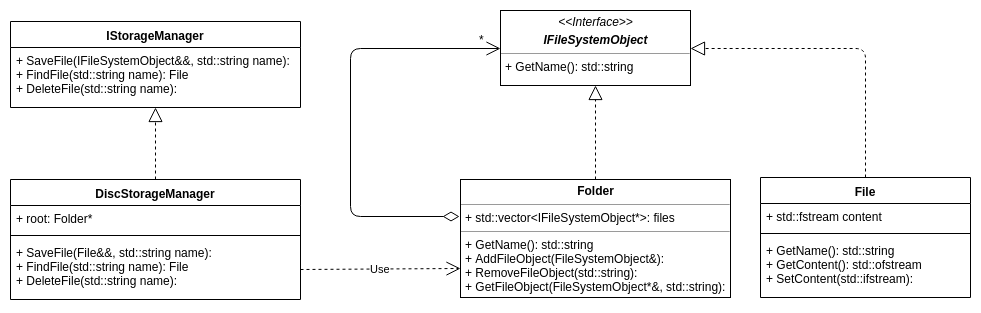

The diagram above was exported from draw.io. Its source (the exported page's mxGraphModel, read from the mxfile embedded in the PNG):
<mxGraphModel dx="1860" dy="511" grid="1" gridSize="10" guides="1" tooltips="1" connect="1" arrows="1" fold="1" page="1" pageScale="1" pageWidth="850" pageHeight="1100" math="0" shadow="0">
  <root>
    <mxCell id="0" />
    <mxCell id="1" parent="0" />
    <mxCell id="6cxApuuj_jjiY90LIcF4-1" value="&lt;p style=&quot;margin: 0px ; margin-top: 4px ; text-align: center&quot;&gt;&lt;i&gt;&amp;lt;&amp;lt;Interface&amp;gt;&amp;gt;&lt;/i&gt;&lt;br&gt;&lt;/p&gt;&lt;p style=&quot;margin: 0px ; margin-top: 4px ; text-align: center&quot;&gt;&lt;i&gt;&lt;b&gt;IFileSystemObject&lt;/b&gt;&lt;/i&gt;&lt;/p&gt;&lt;hr size=&quot;1&quot;&gt;&lt;p style=&quot;margin: 0px ; margin-left: 4px&quot;&gt;+ GetName(): std::string&lt;/p&gt;" style="verticalAlign=top;align=left;overflow=fill;fontSize=12;fontFamily=Helvetica;html=1;" parent="1" vertex="1">
      <mxGeometry x="230" y="75" width="190" height="75" as="geometry" />
    </mxCell>
    <mxCell id="6cxApuuj_jjiY90LIcF4-5" value="File" style="swimlane;fontStyle=1;align=center;verticalAlign=top;childLayout=stackLayout;horizontal=1;startSize=26;horizontalStack=0;resizeParent=1;resizeParentMax=0;resizeLast=0;collapsible=1;marginBottom=0;" parent="1" vertex="1">
      <mxGeometry x="490" y="242" width="210" height="120" as="geometry" />
    </mxCell>
    <mxCell id="6cxApuuj_jjiY90LIcF4-6" value="+ std::fstream content" style="text;strokeColor=none;fillColor=none;align=left;verticalAlign=top;spacingLeft=4;spacingRight=4;overflow=hidden;rotatable=0;points=[[0,0.5],[1,0.5]];portConstraint=eastwest;" parent="6cxApuuj_jjiY90LIcF4-5" vertex="1">
      <mxGeometry y="26" width="210" height="26" as="geometry" />
    </mxCell>
    <mxCell id="6cxApuuj_jjiY90LIcF4-7" value="" style="line;strokeWidth=1;fillColor=none;align=left;verticalAlign=middle;spacingTop=-1;spacingLeft=3;spacingRight=3;rotatable=0;labelPosition=right;points=[];portConstraint=eastwest;" parent="6cxApuuj_jjiY90LIcF4-5" vertex="1">
      <mxGeometry y="52" width="210" height="8" as="geometry" />
    </mxCell>
    <mxCell id="6cxApuuj_jjiY90LIcF4-8" value="+ GetName(): std::string&#10;+ GetContent(): std::ofstream&#10;+ SetContent(std::ifstream):&#10;" style="text;strokeColor=none;fillColor=none;align=left;verticalAlign=top;spacingLeft=4;spacingRight=4;overflow=hidden;rotatable=0;points=[[0,0.5],[1,0.5]];portConstraint=eastwest;" parent="6cxApuuj_jjiY90LIcF4-5" vertex="1">
      <mxGeometry y="60" width="210" height="60" as="geometry" />
    </mxCell>
    <mxCell id="6cxApuuj_jjiY90LIcF4-9" value="&lt;p style=&quot;margin: 0px ; margin-top: 4px ; text-align: center&quot;&gt;&lt;b&gt;Folder&lt;/b&gt;&lt;/p&gt;&lt;hr size=&quot;1&quot;&gt;&lt;p style=&quot;margin: 0px ; margin-left: 4px&quot;&gt;+ std::vector&amp;lt;IFileSystemObject*&amp;gt;: files&lt;/p&gt;&lt;hr size=&quot;1&quot;&gt;&lt;p style=&quot;margin: 0px ; margin-left: 4px&quot;&gt;+ GetName(): std::string&lt;/p&gt;&lt;p style=&quot;margin: 0px ; margin-left: 4px&quot;&gt;+ AddFileObject(FileSystemObject&amp;amp;):&lt;/p&gt;&lt;p style=&quot;margin: 0px ; margin-left: 4px&quot;&gt;+ RemoveFileObject(std::string):&lt;/p&gt;&lt;p style=&quot;margin: 0px ; margin-left: 4px&quot;&gt;+ GetFileObject(FileSystemObject*&amp;amp;, std::string):&lt;/p&gt;" style="verticalAlign=top;align=left;overflow=fill;fontSize=12;fontFamily=Helvetica;html=1;" parent="1" vertex="1">
      <mxGeometry x="190" y="244" width="270" height="118" as="geometry" />
    </mxCell>
    <mxCell id="6cxApuuj_jjiY90LIcF4-13" value="&lt;br&gt;&lt;br&gt;" style="endArrow=open;html=1;endSize=12;startArrow=diamondThin;startSize=14;startFill=0;edgeStyle=orthogonalEdgeStyle;align=left;verticalAlign=bottom;entryX=0;entryY=0.5;entryDx=0;entryDy=0;exitX=-0.004;exitY=0.314;exitDx=0;exitDy=0;exitPerimeter=0;" parent="1" source="6cxApuuj_jjiY90LIcF4-9" target="6cxApuuj_jjiY90LIcF4-1" edge="1">
      <mxGeometry x="-1" y="3" relative="1" as="geometry">
        <mxPoint x="160" y="210" as="sourcePoint" />
        <mxPoint x="200" y="190" as="targetPoint" />
        <Array as="points">
          <mxPoint x="80" y="281" />
          <mxPoint x="80" y="113" />
        </Array>
      </mxGeometry>
    </mxCell>
    <mxCell id="6cxApuuj_jjiY90LIcF4-14" value="*" style="text;html=1;resizable=0;points=[];autosize=1;align=left;verticalAlign=top;spacingTop=-4;" parent="1" vertex="1">
      <mxGeometry x="207" y="95" width="20" height="20" as="geometry" />
    </mxCell>
    <mxCell id="6cxApuuj_jjiY90LIcF4-16" value="" style="endArrow=block;dashed=1;endFill=0;endSize=12;html=1;entryX=0.5;entryY=1;entryDx=0;entryDy=0;exitX=0.5;exitY=0;exitDx=0;exitDy=0;" parent="1" source="6cxApuuj_jjiY90LIcF4-9" target="6cxApuuj_jjiY90LIcF4-1" edge="1">
      <mxGeometry width="160" relative="1" as="geometry">
        <mxPoint x="300" y="190" as="sourcePoint" />
        <mxPoint x="460" y="190" as="targetPoint" />
      </mxGeometry>
    </mxCell>
    <mxCell id="6cxApuuj_jjiY90LIcF4-17" value="" style="endArrow=block;dashed=1;endFill=0;endSize=12;html=1;entryX=1;entryY=0.5;entryDx=0;entryDy=0;exitX=0.5;exitY=0;exitDx=0;exitDy=0;" parent="1" source="6cxApuuj_jjiY90LIcF4-5" target="6cxApuuj_jjiY90LIcF4-1" edge="1">
      <mxGeometry width="160" relative="1" as="geometry">
        <mxPoint x="334.66666666666674" y="252" as="sourcePoint" />
        <mxPoint x="334.66666666666674" y="160.33333333333337" as="targetPoint" />
        <Array as="points">
          <mxPoint x="595" y="113" />
        </Array>
      </mxGeometry>
    </mxCell>
    <mxCell id="-nWLpQG2toEdHlelyg2B-1" value="DiscStorageManager" style="swimlane;fontStyle=1;align=center;verticalAlign=top;childLayout=stackLayout;horizontal=1;startSize=26;horizontalStack=0;resizeParent=1;resizeParentMax=0;resizeLast=0;collapsible=1;marginBottom=0;" vertex="1" parent="1">
      <mxGeometry x="-260" y="244" width="290" height="120" as="geometry" />
    </mxCell>
    <mxCell id="-nWLpQG2toEdHlelyg2B-2" value="+ root: Folder*" style="text;strokeColor=none;fillColor=none;align=left;verticalAlign=top;spacingLeft=4;spacingRight=4;overflow=hidden;rotatable=0;points=[[0,0.5],[1,0.5]];portConstraint=eastwest;" vertex="1" parent="-nWLpQG2toEdHlelyg2B-1">
      <mxGeometry y="26" width="290" height="26" as="geometry" />
    </mxCell>
    <mxCell id="-nWLpQG2toEdHlelyg2B-3" value="" style="line;strokeWidth=1;fillColor=none;align=left;verticalAlign=middle;spacingTop=-1;spacingLeft=3;spacingRight=3;rotatable=0;labelPosition=right;points=[];portConstraint=eastwest;" vertex="1" parent="-nWLpQG2toEdHlelyg2B-1">
      <mxGeometry y="52" width="290" height="8" as="geometry" />
    </mxCell>
    <mxCell id="-nWLpQG2toEdHlelyg2B-4" value="+ SaveFile(File&amp;&amp;, std::string name):&#10;+ FindFile(std::string name): File&#10;+ DeleteFile(std::string name):&#10;" style="text;strokeColor=none;fillColor=none;align=left;verticalAlign=top;spacingLeft=4;spacingRight=4;overflow=hidden;rotatable=0;points=[[0,0.5],[1,0.5]];portConstraint=eastwest;" vertex="1" parent="-nWLpQG2toEdHlelyg2B-1">
      <mxGeometry y="60" width="290" height="60" as="geometry" />
    </mxCell>
    <mxCell id="-nWLpQG2toEdHlelyg2B-5" value="Use" style="endArrow=open;endSize=12;dashed=1;html=1;exitX=1;exitY=0.5;exitDx=0;exitDy=0;entryX=0;entryY=0.75;entryDx=0;entryDy=0;" edge="1" parent="1" source="-nWLpQG2toEdHlelyg2B-4" target="6cxApuuj_jjiY90LIcF4-9">
      <mxGeometry width="160" relative="1" as="geometry">
        <mxPoint x="-70" y="440" as="sourcePoint" />
        <mxPoint x="90" y="440" as="targetPoint" />
      </mxGeometry>
    </mxCell>
    <mxCell id="-nWLpQG2toEdHlelyg2B-6" value="IStorageManager" style="swimlane;fontStyle=1;align=center;verticalAlign=top;childLayout=stackLayout;horizontal=1;startSize=26;horizontalStack=0;resizeParent=1;resizeParentMax=0;resizeLast=0;collapsible=1;marginBottom=0;" vertex="1" parent="1">
      <mxGeometry x="-260" y="86" width="290" height="86" as="geometry" />
    </mxCell>
    <mxCell id="-nWLpQG2toEdHlelyg2B-9" value="+ SaveFile(IFileSystemObject&amp;&amp;, std::string name):&#10;+ FindFile(std::string name): File&#10;+ DeleteFile(std::string name):&#10;" style="text;strokeColor=none;fillColor=none;align=left;verticalAlign=top;spacingLeft=4;spacingRight=4;overflow=hidden;rotatable=0;points=[[0,0.5],[1,0.5]];portConstraint=eastwest;" vertex="1" parent="-nWLpQG2toEdHlelyg2B-6">
      <mxGeometry y="26" width="290" height="60" as="geometry" />
    </mxCell>
    <mxCell id="-nWLpQG2toEdHlelyg2B-11" value="" style="endArrow=block;dashed=1;endFill=0;endSize=12;html=1;" edge="1" parent="1" source="-nWLpQG2toEdHlelyg2B-1" target="-nWLpQG2toEdHlelyg2B-9">
      <mxGeometry width="160" relative="1" as="geometry">
        <mxPoint x="-115" y="84" as="sourcePoint" />
        <mxPoint x="-115" y="84" as="targetPoint" />
      </mxGeometry>
    </mxCell>
  </root>
</mxGraphModel>